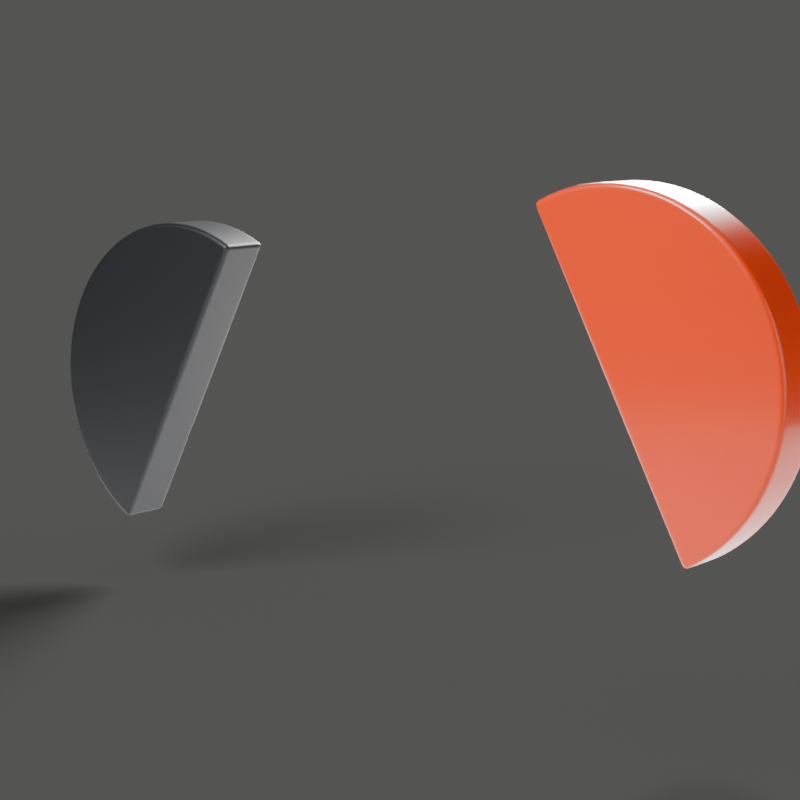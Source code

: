 # Source: holdfast-logo.blend  (saved by Blender 5.2.45; exported with 4.5.12 LTS)
import bpy
from mathutils import Matrix  # noqa: F401  (used for matrix-valued properties, if any)

bpy.ops.wm.read_factory_settings(use_empty=True)
scene = bpy.context.scene
scene.name = 'Scene'

# ---- collections
col_collection = bpy.data.collections.new('Collection'); scene.collection.children.link(col_collection)

# ---- materials (node trees are filled in below, after node groups)
mat_ceramic_graphite = bpy.data.materials.new('Ceramic_Graphite')
mat_enamel_ember = bpy.data.materials.new('Enamel_Ember')
mat_porcelain = bpy.data.materials.new('Porcelain')

# ---- material node trees
mat_ceramic_graphite.use_nodes = True; mat_ceramic_graphite.node_tree.nodes.clear()
_N = mat_ceramic_graphite.node_tree.nodes; _L = mat_ceramic_graphite.node_tree.links
n0 = _N.new('ShaderNodeBsdfPrincipled'); n0.name = 'Principled BSDF'; n0.location = (-200, 100)
n0.inputs[0].default_value = (0.009134, 0.009721, 0.01229, 1.0)
n0.inputs[2].default_value = 0.52
n0.inputs[10].default_value = 0.005
n0.inputs[19].default_value = 0.15
n0.inputs[20].default_value = 0.35
n1 = _N.new('ShaderNodeOutputMaterial'); n1.name = 'Material Output'; n1.location = (200, 100)
_L.new(n0.outputs[0], n1.inputs[0])
n1.is_active_output = True
mat_enamel_ember.use_nodes = True; mat_enamel_ember.node_tree.nodes.clear()
_N = mat_enamel_ember.node_tree.nodes; _L = mat_enamel_ember.node_tree.links
n0 = _N.new('ShaderNodeBsdfPrincipled'); n0.name = 'Principled BSDF'; n0.location = (-200, 100)
n0.inputs[0].default_value = (0.5841, 0.05286, 0.01298, 1.0)
n0.inputs[2].default_value = 0.42
n0.inputs[10].default_value = 0.005
n0.inputs[13].default_value = 0.35
n0.inputs[19].default_value = 0.55
n0.inputs[20].default_value = 0.14
n1 = _N.new('ShaderNodeOutputMaterial'); n1.name = 'Material Output'; n1.location = (200, 100)
_L.new(n0.outputs[0], n1.inputs[0])
n1.is_active_output = True
mat_porcelain.use_nodes = True; mat_porcelain.node_tree.nodes.clear()
_N = mat_porcelain.node_tree.nodes; _L = mat_porcelain.node_tree.links
n0 = _N.new('ShaderNodeBsdfPrincipled'); n0.name = 'Principled BSDF'; n0.location = (-200, 100)
n0.inputs[0].default_value = (0.8796, 0.8879, 0.8632, 1.0)
n0.inputs[2].default_value = 0.7
n0.inputs[10].default_value = 0.005
n0.inputs[13].default_value = 0.3
n0.inputs[20].default_value = 0.05
n1 = _N.new('ShaderNodeOutputMaterial'); n1.name = 'Material Output'; n1.location = (200, 100)
_L.new(n0.outputs[0], n1.inputs[0])
n1.is_active_output = True

# ---- world
world_w = bpy.data.worlds.new('W'); scene.world = world_w
world_w.use_nodes = True; world_w.node_tree.nodes.clear()
_N = world_w.node_tree.nodes; _L = world_w.node_tree.links
n0 = _N.new('ShaderNodeBackground'); n0.name = 'Background'; n0.location = (-200, 100)
n0.inputs[0].default_value = (0.8796, 0.8879, 0.8632, 1.0)
n0.inputs[1].default_value = 0.12
n1 = _N.new('ShaderNodeOutputWorld'); n1.name = 'World Output'; n1.location = (200, 100)
_L.new(n0.outputs[0], n1.inputs[0])
n1.is_active_output = True

# ---- cameras
cam_cam = bpy.data.cameras.new('Cam')
cam_cam.lens = 85.0
cam_cam.dof.use_dof = True
cam_cam.dof.aperture_fstop = 5.6

# ---- lights
light_key = bpy.data.lights.new('Key', 'AREA')
light_key.energy = 140.0
light_key.shape = 'DISK'
light_key.size = 1.6
light_fill = bpy.data.lights.new('Fill', 'AREA')
light_fill.color = (0.96, 0.98, 1.0)
light_fill.energy = 28.0
light_fill.shape = 'DISK'
light_fill.size = 2.5
light_rim = bpy.data.lights.new('Rim', 'AREA')
light_rim.energy = 160.0
light_rim.shape = 'DISK'
light_rim.size = 1.0
light_top = bpy.data.lights.new('Top', 'AREA')
light_top.energy = 25.0
light_top.shape = 'DISK'
light_top.size = 3.0

# ---- meshes
me_half_graphite = bpy.data.meshes.new('Half_Graphite')
me_half_graphite.from_pydata([(-0.06, 0.045, -0.36), (-0.06982, 0.045, -0.3598), (-0.07962, 0.045, -0.3594), (-0.08941, 0.045, -0.3586), (-0.09916, 0.045, -0.3574), (-0.1089, 0.045, -0.356), (-0.1185, 0.045, -0.3542), (-0.1281, 0.045, -0.3522), (-0.1376, 0.045, -0.3498), (-0.1471, 0.045, -0.3471), (-0.1564, 0.045, -0.3441), (-0.1657, 0.045, -0.3408), (-0.1748, 0.045, -0.3372), (-0.1838, 0.045, -0.3333), (-0.1927, 0.045, -0.3291), (-0.2014, 0.045, -0.3246), (-0.21, 0.045, -0.3198), (-0.2184, 0.045, -0.3148), (-0.2267, 0.045, -0.3094), (-0.2347, 0.045, -0.3039), (-0.2426, 0.045, -0.298), (-0.2503, 0.045, -0.2919), (-0.2578, 0.045, -0.2856), (-0.2651, 0.045, -0.279), (-0.2721, 0.045, -0.2721), (-0.279, 0.045, -0.2651), (-0.2856, 0.045, -0.2578), (-0.2919, 0.045, -0.2503), (-0.298, 0.045, -0.2426), (-0.3039, 0.045, -0.2347), (-0.3094, 0.045, -0.2267), (-0.3148, 0.045, -0.2184), (-0.3198, 0.045, -0.21), (-0.3246, 0.045, -0.2014), (-0.3291, 0.045, -0.1927), (-0.3333, 0.045, -0.1838), (-0.3372, 0.045, -0.1748), (-0.3408, 0.045, -0.1657), (-0.3441, 0.045, -0.1564), (-0.3471, 0.045, -0.1471), (-0.3498, 0.045, -0.1376), (-0.3522, 0.045, -0.1281), (-0.3542, 0.045, -0.1185), (-0.356, 0.045, -0.1089), (-0.3574, 0.045, -0.09916), (-0.3586, 0.045, -0.08941), (-0.3594, 0.045, -0.07962), (-0.3598, 0.045, -0.06982), (-0.36, 0.045, -0.06), (-0.3598, 0.045, -0.05018), (-0.3594, 0.045, -0.04038), (-0.3586, 0.045, -0.03059), (-0.3574, 0.045, -0.02084), (-0.356, 0.045, -0.01113), (-0.3542, 0.045, -0.001473), (-0.3522, 0.045, 0.008123), (-0.3498, 0.045, 0.01765), (-0.3471, 0.045, 0.02709), (-0.3441, 0.045, 0.03643), (-0.3408, 0.045, 0.04568), (-0.3372, 0.045, 0.05481), (-0.3333, 0.045, 0.06381), (-0.3291, 0.045, 0.07269), (-0.3246, 0.045, 0.08142), (-0.3198, 0.045, 0.09), (-0.3148, 0.045, 0.09842), (-0.3094, 0.045, 0.1067), (-0.3039, 0.045, 0.1147), (-0.298, 0.045, 0.1226), (-0.2919, 0.045, 0.1303), (-0.2856, 0.045, 0.1378), (-0.279, 0.045, 0.1451), (-0.2721, 0.045, 0.1521), (-0.2651, 0.045, 0.159), (-0.2578, 0.045, 0.1656), (-0.2503, 0.045, 0.1719), (-0.2426, 0.045, 0.178), (-0.2347, 0.045, 0.1839), (-0.2267, 0.045, 0.1894), (-0.2184, 0.045, 0.1948), (-0.21, 0.045, 0.1998), (-0.2014, 0.045, 0.2046), (-0.1927, 0.045, 0.2091), (-0.1838, 0.045, 0.2133), (-0.1748, 0.045, 0.2172), (-0.1657, 0.045, 0.2208), (-0.1564, 0.045, 0.2241), (-0.1471, 0.045, 0.2271), (-0.1376, 0.045, 0.2298), (-0.1281, 0.045, 0.2322), (-0.1185, 0.045, 0.2342), (-0.1089, 0.045, 0.236), (-0.09916, 0.045, 0.2374), (-0.08941, 0.045, 0.2386), (-0.07962, 0.045, 0.2394), (-0.06982, 0.045, 0.2398), (-0.06, 0.045, 0.24), (-0.06, -0.045, 0.24), (-0.06982, -0.045, 0.2398), (-0.07962, -0.045, 0.2394), (-0.08941, -0.045, 0.2386), (-0.09916, -0.045, 0.2374), (-0.1089, -0.045, 0.236), (-0.1185, -0.045, 0.2342), (-0.1281, -0.045, 0.2322), (-0.1376, -0.045, 0.2298), (-0.1471, -0.045, 0.2271), (-0.1564, -0.045, 0.2241), (-0.1657, -0.045, 0.2208), (-0.1748, -0.045, 0.2172), (-0.1838, -0.045, 0.2133), (-0.1927, -0.045, 0.2091), (-0.2014, -0.045, 0.2046), (-0.21, -0.045, 0.1998), (-0.2184, -0.045, 0.1948), (-0.2267, -0.045, 0.1894), (-0.2347, -0.045, 0.1839), (-0.2426, -0.045, 0.178), (-0.2503, -0.045, 0.1719), (-0.2578, -0.045, 0.1656), (-0.2651, -0.045, 0.159), (-0.2721, -0.045, 0.1521), (-0.279, -0.045, 0.1451), (-0.2856, -0.045, 0.1378), (-0.2919, -0.045, 0.1303), (-0.298, -0.045, 0.1226), (-0.3039, -0.045, 0.1147), (-0.3094, -0.045, 0.1067), (-0.3148, -0.045, 0.09842), (-0.3198, -0.045, 0.09), (-0.3246, -0.045, 0.08142), (-0.3291, -0.045, 0.07269), (-0.3333, -0.045, 0.06381), (-0.3372, -0.045, 0.05481), (-0.3408, -0.045, 0.04568), (-0.3441, -0.045, 0.03643), (-0.3471, -0.045, 0.02709), (-0.3498, -0.045, 0.01765), (-0.3522, -0.045, 0.008123), (-0.3542, -0.045, -0.001473), (-0.356, -0.045, -0.01113), (-0.3574, -0.045, -0.02084), (-0.3586, -0.045, -0.03059), (-0.3594, -0.045, -0.04038), (-0.3598, -0.045, -0.05018), (-0.36, -0.045, -0.06), (-0.3598, -0.045, -0.06982), (-0.3594, -0.045, -0.07962), (-0.3586, -0.045, -0.08941), (-0.3574, -0.045, -0.09916), (-0.356, -0.045, -0.1089), (-0.3542, -0.045, -0.1185), (-0.3522, -0.045, -0.1281), (-0.3498, -0.045, -0.1376), (-0.3471, -0.045, -0.1471), (-0.3441, -0.045, -0.1564), (-0.3408, -0.045, -0.1657), (-0.3372, -0.045, -0.1748), (-0.3333, -0.045, -0.1838), (-0.3291, -0.045, -0.1927), (-0.3246, -0.045, -0.2014), (-0.3198, -0.045, -0.21), (-0.3148, -0.045, -0.2184), (-0.3094, -0.045, -0.2267), (-0.3039, -0.045, -0.2347), (-0.298, -0.045, -0.2426), (-0.2919, -0.045, -0.2503), (-0.2856, -0.045, -0.2578), (-0.279, -0.045, -0.2651), (-0.2721, -0.045, -0.2721), (-0.2651, -0.045, -0.279), (-0.2578, -0.045, -0.2856), (-0.2503, -0.045, -0.2919), (-0.2426, -0.045, -0.298), (-0.2347, -0.045, -0.3039), (-0.2267, -0.045, -0.3094), (-0.2184, -0.045, -0.3148), (-0.21, -0.045, -0.3198), (-0.2014, -0.045, -0.3246), (-0.1927, -0.045, -0.3291), (-0.1838, -0.045, -0.3333), (-0.1748, -0.045, -0.3372), (-0.1657, -0.045, -0.3408), (-0.1564, -0.045, -0.3441), (-0.1471, -0.045, -0.3471), (-0.1376, -0.045, -0.3498), (-0.1281, -0.045, -0.3522), (-0.1185, -0.045, -0.3542), (-0.1089, -0.045, -0.356), (-0.09916, -0.045, -0.3574), (-0.08941, -0.045, -0.3586), (-0.07962, -0.045, -0.3594), (-0.06982, -0.045, -0.3598), (-0.06, -0.045, -0.36)], [], [(96, 0, 1, 2, 3, 4, 5, 6, 7, 8, 9, 10, 11, 12, 13, 14, 15, 16, 17, 18, 19, 20, 21, 22, 23, 24, 25, 26, 27, 28, 29, 30, 31, 32, 33, 34, 35, 36, 37, 38, 39, 40, 41, 42, 43, 44, 45, 46, 47, 48, 49, 50, 51, 52, 53, 54, 55, 56, 57, 58, 59, 60, 61, 62, 63, 64, 65, 66, 67, 68, 69, 70, 71, 72, 73, 74, 75, 76, 77, 78, 79, 80, 81, 82, 83, 84, 85, 86, 87, 88, 89, 90, 91, 92, 93, 94, 95), (97, 98, 99, 100, 101, 102, 103, 104, 105, 106, 107, 108, 109, 110, 111, 112, 113, 114, 115, 116, 117, 118, 119, 120, 121, 122, 123, 124, 125, 126, 127, 128, 129, 130, 131, 132, 133, 134, 135, 136, 137, 138, 139, 140, 141, 142, 143, 144, 145, 146, 147, 148, 149, 150, 151, 152, 153, 154, 155, 156, 157, 158, 159, 160, 161, 162, 163, 164, 165, 166, 167, 168, 169, 170, 171, 172, 173, 174, 175, 176, 177, 178, 179, 180, 181, 182, 183, 184, 185, 186, 187, 188, 189, 190, 191, 192, 193), (71, 70, 123, 122), (0, 96, 97, 193), (18, 17, 176, 175), (44, 43, 150, 149), (70, 69, 124, 123), (96, 95, 98, 97), (17, 16, 177, 176), (43, 42, 151, 150), (69, 68, 125, 124), (95, 94, 99, 98), (16, 15, 178, 177), (42, 41, 152, 151), (68, 67, 126, 125), (94, 93, 100, 99), (15, 14, 179, 178), (41, 40, 153, 152), (67, 66, 127, 126), (93, 92, 101, 100), (14, 13, 180, 179), (40, 39, 154, 153), (66, 65, 128, 127), (92, 91, 102, 101), (13, 12, 181, 180), (39, 38, 155, 154), (65, 64, 129, 128), (91, 90, 103, 102), (12, 11, 182, 181), (38, 37, 156, 155), (64, 63, 130, 129), (90, 89, 104, 103), (11, 10, 183, 182), (37, 36, 157, 156), (63, 62, 131, 130), (89, 88, 105, 104), (10, 9, 184, 183), (36, 35, 158, 157), (62, 61, 132, 131), (88, 87, 106, 105), (9, 8, 185, 184), (35, 34, 159, 158), (61, 60, 133, 132), (87, 86, 107, 106), (8, 7, 186, 185), (34, 33, 160, 159), (60, 59, 134, 133), (86, 85, 108, 107), (7, 6, 187, 186), (33, 32, 161, 160), (59, 58, 135, 134), (85, 84, 109, 108), (6, 5, 188, 187), (32, 31, 162, 161), (58, 57, 136, 135), (84, 83, 110, 109), (5, 4, 189, 188), (31, 30, 163, 162), (57, 56, 137, 136), (83, 82, 111, 110), (4, 3, 190, 189), (30, 29, 164, 163), (56, 55, 138, 137), (82, 81, 112, 111), (3, 2, 191, 190), (29, 28, 165, 164), (55, 54, 139, 138), (81, 80, 113, 112), (2, 1, 192, 191), (28, 27, 166, 165), (54, 53, 140, 139), (80, 79, 114, 113), (1, 0, 193, 192), (27, 26, 167, 166), (53, 52, 141, 140), (79, 78, 115, 114), (26, 25, 168, 167), (52, 51, 142, 141), (78, 77, 116, 115), (25, 24, 169, 168), (51, 50, 143, 142), (77, 76, 117, 116), (24, 23, 170, 169), (50, 49, 144, 143), (76, 75, 118, 117), (23, 22, 171, 170), (49, 48, 145, 144), (75, 74, 119, 118), (22, 21, 172, 171), (48, 47, 146, 145), (74, 73, 120, 119), (21, 20, 173, 172), (47, 46, 147, 146), (73, 72, 121, 120), (20, 19, 174, 173), (46, 45, 148, 147), (72, 71, 122, 121), (19, 18, 175, 174), (45, 44, 149, 148)])
me_half_graphite.polygons.foreach_set('use_smooth', [True] * 99)
me_half_graphite.materials.append(mat_ceramic_graphite)
me_half_graphite.update()
me_half_ember = bpy.data.meshes.new('Half_Ember')
me_half_ember.from_pydata([(0.06, 0.045, -0.24), (0.06982, 0.045, -0.2398), (0.07962, 0.045, -0.2394), (0.08941, 0.045, -0.2386), (0.09916, 0.045, -0.2374), (0.1089, 0.045, -0.236), (0.1185, 0.045, -0.2342), (0.1281, 0.045, -0.2322), (0.1376, 0.045, -0.2298), (0.1471, 0.045, -0.2271), (0.1564, 0.045, -0.2241), (0.1657, 0.045, -0.2208), (0.1748, 0.045, -0.2172), (0.1838, 0.045, -0.2133), (0.1927, 0.045, -0.2091), (0.2014, 0.045, -0.2046), (0.21, 0.045, -0.1998), (0.2184, 0.045, -0.1948), (0.2267, 0.045, -0.1894), (0.2347, 0.045, -0.1839), (0.2426, 0.045, -0.178), (0.2503, 0.045, -0.1719), (0.2578, 0.045, -0.1656), (0.2651, 0.045, -0.159), (0.2721, 0.045, -0.1521), (0.279, 0.045, -0.1451), (0.2856, 0.045, -0.1378), (0.2919, 0.045, -0.1303), (0.298, 0.045, -0.1226), (0.3039, 0.045, -0.1147), (0.3094, 0.045, -0.1067), (0.3148, 0.045, -0.09842), (0.3198, 0.045, -0.09), (0.3246, 0.045, -0.08142), (0.3291, 0.045, -0.07269), (0.3333, 0.045, -0.06381), (0.3372, 0.045, -0.05481), (0.3408, 0.045, -0.04568), (0.3441, 0.045, -0.03643), (0.3471, 0.045, -0.02709), (0.3498, 0.045, -0.01765), (0.3522, 0.045, -0.008123), (0.3542, 0.045, 0.001473), (0.356, 0.045, 0.01113), (0.3574, 0.045, 0.02084), (0.3586, 0.045, 0.03059), (0.3594, 0.045, 0.04038), (0.3598, 0.045, 0.05018), (0.36, 0.045, 0.06), (0.3598, 0.045, 0.06982), (0.3594, 0.045, 0.07962), (0.3586, 0.045, 0.08941), (0.3574, 0.045, 0.09916), (0.356, 0.045, 0.1089), (0.3542, 0.045, 0.1185), (0.3522, 0.045, 0.1281), (0.3498, 0.045, 0.1376), (0.3471, 0.045, 0.1471), (0.3441, 0.045, 0.1564), (0.3408, 0.045, 0.1657), (0.3372, 0.045, 0.1748), (0.3333, 0.045, 0.1838), (0.3291, 0.045, 0.1927), (0.3246, 0.045, 0.2014), (0.3198, 0.045, 0.21), (0.3148, 0.045, 0.2184), (0.3094, 0.045, 0.2267), (0.3039, 0.045, 0.2347), (0.298, 0.045, 0.2426), (0.2919, 0.045, 0.2503), (0.2856, 0.045, 0.2578), (0.279, 0.045, 0.2651), (0.2721, 0.045, 0.2721), (0.2651, 0.045, 0.279), (0.2578, 0.045, 0.2856), (0.2503, 0.045, 0.2919), (0.2426, 0.045, 0.298), (0.2347, 0.045, 0.3039), (0.2267, 0.045, 0.3094), (0.2184, 0.045, 0.3148), (0.21, 0.045, 0.3198), (0.2014, 0.045, 0.3246), (0.1927, 0.045, 0.3291), (0.1838, 0.045, 0.3333), (0.1748, 0.045, 0.3372), (0.1657, 0.045, 0.3408), (0.1564, 0.045, 0.3441), (0.1471, 0.045, 0.3471), (0.1376, 0.045, 0.3498), (0.1281, 0.045, 0.3522), (0.1185, 0.045, 0.3542), (0.1089, 0.045, 0.356), (0.09916, 0.045, 0.3574), (0.08941, 0.045, 0.3586), (0.07962, 0.045, 0.3594), (0.06982, 0.045, 0.3598), (0.06, 0.045, 0.36), (0.06, -0.045, -0.24), (0.06982, -0.045, -0.2398), (0.07962, -0.045, -0.2394), (0.08941, -0.045, -0.2386), (0.09916, -0.045, -0.2374), (0.1089, -0.045, -0.236), (0.1185, -0.045, -0.2342), (0.1281, -0.045, -0.2322), (0.1376, -0.045, -0.2298), (0.1471, -0.045, -0.2271), (0.1564, -0.045, -0.2241), (0.1657, -0.045, -0.2208), (0.1748, -0.045, -0.2172), (0.1838, -0.045, -0.2133), (0.1927, -0.045, -0.2091), (0.2014, -0.045, -0.2046), (0.21, -0.045, -0.1998), (0.2184, -0.045, -0.1948), (0.2267, -0.045, -0.1894), (0.2347, -0.045, -0.1839), (0.2426, -0.045, -0.178), (0.2503, -0.045, -0.1719), (0.2578, -0.045, -0.1656), (0.2651, -0.045, -0.159), (0.2721, -0.045, -0.1521), (0.279, -0.045, -0.1451), (0.2856, -0.045, -0.1378), (0.2919, -0.045, -0.1303), (0.298, -0.045, -0.1226), (0.3039, -0.045, -0.1147), (0.3094, -0.045, -0.1067), (0.3148, -0.045, -0.09842), (0.3198, -0.045, -0.09), (0.3246, -0.045, -0.08142), (0.3291, -0.045, -0.07269), (0.3333, -0.045, -0.06381), (0.3372, -0.045, -0.05481), (0.3408, -0.045, -0.04568), (0.3441, -0.045, -0.03643), (0.3471, -0.045, -0.02709), (0.3498, -0.045, -0.01765), (0.3522, -0.045, -0.008123), (0.3542, -0.045, 0.001473), (0.356, -0.045, 0.01113), (0.3574, -0.045, 0.02084), (0.3586, -0.045, 0.03059), (0.3594, -0.045, 0.04038), (0.3598, -0.045, 0.05018), (0.36, -0.045, 0.06), (0.3598, -0.045, 0.06982), (0.3594, -0.045, 0.07962), (0.3586, -0.045, 0.08941), (0.3574, -0.045, 0.09916), (0.356, -0.045, 0.1089), (0.3542, -0.045, 0.1185), (0.3522, -0.045, 0.1281), (0.3498, -0.045, 0.1376), (0.3471, -0.045, 0.1471), (0.3441, -0.045, 0.1564), (0.3408, -0.045, 0.1657), (0.3372, -0.045, 0.1748), (0.3333, -0.045, 0.1838), (0.3291, -0.045, 0.1927), (0.3246, -0.045, 0.2014), (0.3198, -0.045, 0.21), (0.3148, -0.045, 0.2184), (0.3094, -0.045, 0.2267), (0.3039, -0.045, 0.2347), (0.298, -0.045, 0.2426), (0.2919, -0.045, 0.2503), (0.2856, -0.045, 0.2578), (0.279, -0.045, 0.2651), (0.2721, -0.045, 0.2721), (0.2651, -0.045, 0.279), (0.2578, -0.045, 0.2856), (0.2503, -0.045, 0.2919), (0.2426, -0.045, 0.298), (0.2347, -0.045, 0.3039), (0.2267, -0.045, 0.3094), (0.2184, -0.045, 0.3148), (0.21, -0.045, 0.3198), (0.2014, -0.045, 0.3246), (0.1927, -0.045, 0.3291), (0.1838, -0.045, 0.3333), (0.1748, -0.045, 0.3372), (0.1657, -0.045, 0.3408), (0.1564, -0.045, 0.3441), (0.1471, -0.045, 0.3471), (0.1376, -0.045, 0.3498), (0.1281, -0.045, 0.3522), (0.1185, -0.045, 0.3542), (0.1089, -0.045, 0.356), (0.09916, -0.045, 0.3574), (0.08941, -0.045, 0.3586), (0.07962, -0.045, 0.3594), (0.06982, -0.045, 0.3598), (0.06, -0.045, 0.36)], [], [(0, 96, 95, 94, 93, 92, 91, 90, 89, 88, 87, 86, 85, 84, 83, 82, 81, 80, 79, 78, 77, 76, 75, 74, 73, 72, 71, 70, 69, 68, 67, 66, 65, 64, 63, 62, 61, 60, 59, 58, 57, 56, 55, 54, 53, 52, 51, 50, 49, 48, 47, 46, 45, 44, 43, 42, 41, 40, 39, 38, 37, 36, 35, 34, 33, 32, 31, 30, 29, 28, 27, 26, 25, 24, 23, 22, 21, 20, 19, 18, 17, 16, 15, 14, 13, 12, 11, 10, 9, 8, 7, 6, 5, 4, 3, 2, 1), (97, 98, 99, 100, 101, 102, 103, 104, 105, 106, 107, 108, 109, 110, 111, 112, 113, 114, 115, 116, 117, 118, 119, 120, 121, 122, 123, 124, 125, 126, 127, 128, 129, 130, 131, 132, 133, 134, 135, 136, 137, 138, 139, 140, 141, 142, 143, 144, 145, 146, 147, 148, 149, 150, 151, 152, 153, 154, 155, 156, 157, 158, 159, 160, 161, 162, 163, 164, 165, 166, 167, 168, 169, 170, 171, 172, 173, 174, 175, 176, 177, 178, 179, 180, 181, 182, 183, 184, 185, 186, 187, 188, 189, 190, 191, 192, 193), (66, 67, 164, 163), (40, 41, 138, 137), (14, 15, 112, 111), (93, 94, 191, 190), (67, 68, 165, 164), (41, 42, 139, 138), (15, 16, 113, 112), (94, 95, 192, 191), (68, 69, 166, 165), (42, 43, 140, 139), (16, 17, 114, 113), (95, 96, 193, 192), (69, 70, 167, 166), (43, 44, 141, 140), (17, 18, 115, 114), (70, 71, 168, 167), (44, 45, 142, 141), (18, 19, 116, 115), (71, 72, 169, 168), (45, 46, 143, 142), (19, 20, 117, 116), (72, 73, 170, 169), (46, 47, 144, 143), (20, 21, 118, 117), (73, 74, 171, 170), (47, 48, 145, 144), (21, 22, 119, 118), (74, 75, 172, 171), (48, 49, 146, 145), (22, 23, 120, 119), (75, 76, 173, 172), (49, 50, 147, 146), (23, 24, 121, 120), (76, 77, 174, 173), (50, 51, 148, 147), (24, 25, 122, 121), (77, 78, 175, 174), (51, 52, 149, 148), (25, 26, 123, 122), (96, 0, 97, 193), (78, 79, 176, 175), (52, 53, 150, 149), (26, 27, 124, 123), (0, 1, 98, 97), (79, 80, 177, 176), (53, 54, 151, 150), (27, 28, 125, 124), (1, 2, 99, 98), (80, 81, 178, 177), (54, 55, 152, 151), (28, 29, 126, 125), (2, 3, 100, 99), (81, 82, 179, 178), (55, 56, 153, 152), (29, 30, 127, 126), (3, 4, 101, 100), (82, 83, 180, 179), (56, 57, 154, 153), (30, 31, 128, 127), (4, 5, 102, 101), (83, 84, 181, 180), (57, 58, 155, 154), (31, 32, 129, 128), (5, 6, 103, 102), (84, 85, 182, 181), (58, 59, 156, 155), (32, 33, 130, 129), (6, 7, 104, 103), (85, 86, 183, 182), (59, 60, 157, 156), (33, 34, 131, 130), (7, 8, 105, 104), (86, 87, 184, 183), (60, 61, 158, 157), (34, 35, 132, 131), (8, 9, 106, 105), (87, 88, 185, 184), (61, 62, 159, 158), (35, 36, 133, 132), (9, 10, 107, 106), (88, 89, 186, 185), (62, 63, 160, 159), (36, 37, 134, 133), (10, 11, 108, 107), (89, 90, 187, 186), (63, 64, 161, 160), (37, 38, 135, 134), (11, 12, 109, 108), (90, 91, 188, 187), (64, 65, 162, 161), (38, 39, 136, 135), (12, 13, 110, 109), (91, 92, 189, 188), (65, 66, 163, 162), (39, 40, 137, 136), (13, 14, 111, 110), (92, 93, 190, 189)])
me_half_ember.polygons.foreach_set('use_smooth', [True] * 99)
me_half_ember.materials.append(mat_enamel_ember)
me_half_ember.update()
me_cyc = bpy.data.meshes.new('Cyc')
me_cyc.from_pydata([(-4.0, -6.0, 0.0), (-4.0, 0.6, 0.0), (-4.0, 0.7176, 0.005778), (-4.0, 0.8341, 0.02306), (-4.0, 0.9483, 0.05167), (-4.0, 1.059, 0.09134), (-4.0, 1.166, 0.1417), (-4.0, 1.267, 0.2022), (-4.0, 1.361, 0.2724), (-4.0, 1.449, 0.3515), (-4.0, 1.528, 0.4387), (-4.0, 1.598, 0.5333), (-4.0, 1.658, 0.6343), (-4.0, 1.709, 0.7408), (-4.0, 1.748, 0.8517), (-4.0, 1.777, 0.9659), (-4.0, 1.794, 1.082), (-4.0, 1.8, 1.2), (-4.0, 1.8, 5.0), (4.0, -6.0, 0.0), (4.0, 0.6, 0.0), (4.0, 0.7176, 0.005778), (4.0, 0.8341, 0.02306), (4.0, 0.9483, 0.05167), (4.0, 1.059, 0.09134), (4.0, 1.166, 0.1417), (4.0, 1.267, 0.2022), (4.0, 1.361, 0.2724), (4.0, 1.449, 0.3515), (4.0, 1.528, 0.4387), (4.0, 1.598, 0.5333), (4.0, 1.658, 0.6343), (4.0, 1.709, 0.7408), (4.0, 1.748, 0.8517), (4.0, 1.777, 0.9659), (4.0, 1.794, 1.082), (4.0, 1.8, 1.2), (4.0, 1.8, 5.0)], [], [(0, 19, 20, 1), (1, 20, 21, 2), (2, 21, 22, 3), (3, 22, 23, 4), (4, 23, 24, 5), (5, 24, 25, 6), (6, 25, 26, 7), (7, 26, 27, 8), (8, 27, 28, 9), (9, 28, 29, 10), (10, 29, 30, 11), (11, 30, 31, 12), (12, 31, 32, 13), (13, 32, 33, 14), (14, 33, 34, 15), (15, 34, 35, 16), (16, 35, 36, 17), (17, 36, 37, 18)])
me_cyc.polygons.foreach_set('use_smooth', [True] * 18)
me_cyc.materials.append(mat_porcelain)
me_cyc.update()
me_plane = bpy.data.meshes.new('Plane')
me_plane.from_pydata([(-2.0, -2.0, 0.0), (2.0, -2.0, 0.0), (-2.0, 2.0, 0.0), (2.0, 2.0, 0.0)], [], [(0, 1, 3, 2)])
_uv = me_plane.uv_layers.new(name='UVMap')
_uv.uv.foreach_set('vector', [0.0, 0.0, 1.0, 0.0, 1.0, 1.0, 0.0, 1.0])
me_plane.update()

# ---- objects
ob_half_graphite = bpy.data.objects.new('Half_Graphite', me_half_graphite)
ob_half_ember = bpy.data.objects.new('Half_Ember', me_half_ember)
ob_logo_rig = bpy.data.objects.new('Logo_Rig', None)
ob_cyc = bpy.data.objects.new('Cyc', me_cyc)
ob_key = bpy.data.objects.new('Key', light_key)
ob_fill = bpy.data.objects.new('Fill', light_fill)
ob_rim = bpy.data.objects.new('Rim', light_rim)
ob_top = bpy.data.objects.new('Top', light_top)
ob_cam = bpy.data.objects.new('Cam', cam_cam)
ob_shadowfloor = bpy.data.objects.new('ShadowFloor', me_plane)

# ---- transforms, parenting, visibility, modifiers, constraints
ob_half_graphite.parent = ob_logo_rig
ob_half_graphite.location = (-0.42, 0.0, 0.0)
ob_half_graphite.rotation_euler = (0.0, 0.4887, 0.0)
_m = ob_half_graphite.modifiers.new('Bevel', 'BEVEL')
_m.width = 0.016
_m.width_pct = 0.016
_m.segments = 8
_m.profile = 0.6
_m.harden_normals = True
_m = ob_half_graphite.modifiers.new('WeightedNormal', 'WEIGHTED_NORMAL')
_m.keep_sharp = True
ob_half_ember.parent = ob_logo_rig
ob_half_ember.location = (0.42, 0.0, 0.0)
ob_half_ember.rotation_euler = (0.0, -0.4887, 0.0)
_m = ob_half_ember.modifiers.new('Bevel', 'BEVEL')
_m.width = 0.016
_m.width_pct = 0.016
_m.segments = 8
_m.profile = 0.6
_m.harden_normals = True
_m = ob_half_ember.modifiers.new('WeightedNormal', 'WEIGHTED_NORMAL')
_m.keep_sharp = True
ob_logo_rig.location = (0.0, 0.0, 0.42)
ob_logo_rig.rotation_euler = (0.0, 0.0, -0.5934)
ob_cyc.location = (0.0, 0.0, 0.0)
ob_cyc.hide_render = True
ob_key.location = (-1.8, -1.8, 2.4)
ob_key.rotation_euler = (0.9097, 4.676e-08, -0.7854)
ob_fill.location = (2.4, -1.4, 0.9)
ob_fill.rotation_euler = (1.4, -2.776e-08, 1.043)
ob_rim.location = (0.6, 1.8, 1.6)
ob_rim.rotation_euler = (1.014, -3.074e-08, 2.82)
ob_top.location = (0.0, -0.3, 3.0)
ob_top.rotation_euler = (0.1158, -0.0, 0.0)
ob_cam.location = (0.35, -3.1, 0.95)
ob_cam.rotation_euler = (1.403, -1.446e-10, 0.1124)
ob_shadowfloor.location = (0.0, 0.0, 0.0)
ob_shadowfloor.is_shadow_catcher = True
cam_cam.dof.focus_object = ob_logo_rig

# ---- collection membership
scene.collection.objects.link(ob_half_graphite)
scene.collection.objects.link(ob_half_ember)
scene.collection.objects.link(ob_logo_rig)
scene.collection.objects.link(ob_cyc)
scene.collection.objects.link(ob_key)
scene.collection.objects.link(ob_fill)
scene.collection.objects.link(ob_rim)
scene.collection.objects.link(ob_top)
scene.collection.objects.link(ob_cam)
col_collection.objects.link(ob_shadowfloor)

# ---- scene / render settings (as saved in the file)
scene.camera = ob_cam
scene.frame_start = 37; scene.frame_end = 70; scene.frame_set(1)
scene.render.engine = 'CYCLES'
scene.render.resolution_x = 800
scene.render.resolution_y = 800
scene.render.fps = 30
scene.render.film_transparent = True
scene.render.bake_bias = 0.0
scene.render.bake_samples = 0
scene.render.use_persistent_data = True
scene.render.compositor_device = 'GPU'
scene.cycles.samples = 12
scene.eevee.use_volume_custom_range = False
scene.eevee.fast_gi_thickness_near = 0.1
scene.eevee.fast_gi_thickness_far = 0.0
scene.eevee.ray_tracing_options.screen_trace_thickness = 0.1
scene.view_settings.look = 'AgX - Medium High Contrast'
bpy.context.view_layer.update()
